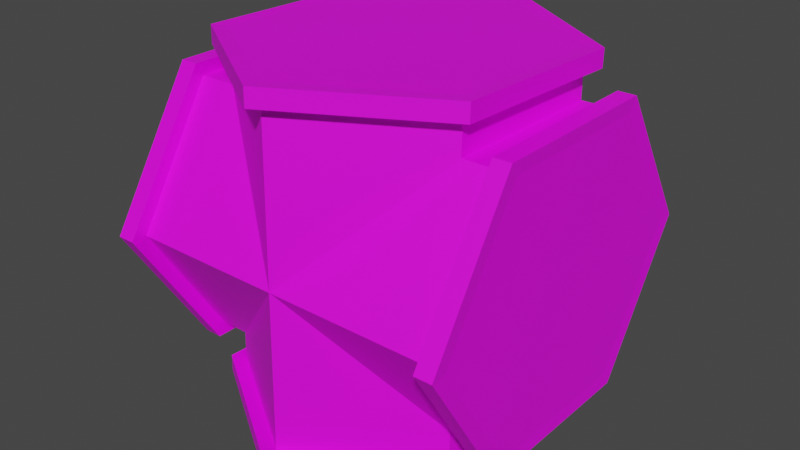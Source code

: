 # Source: pipe_4way_rimmed.blend  (saved by Blender 3.6.11; exported with 4.5.12 LTS)
import bpy
from mathutils import Matrix  # noqa: F401  (used for matrix-valued properties, if any)

bpy.ops.wm.read_factory_settings(use_empty=True)
scene = bpy.context.scene
scene.name = 'Scene'

# ---- collections
col_collection = bpy.data.collections.new('Collection'); scene.collection.children.link(col_collection)

# ---- images (referenced by path relative to the original .blend; pixels are not part of the script)
import os
ASSET_DIR = os.environ.get("B2B_ASSET_DIR", "")  # directory of the original .blend (textures are referenced by path, not embedded)
HERE = os.path.dirname(os.path.abspath(__file__))  # packed textures are extracted next to this script under _unpacked/

def load_image(name, relpath, width, height, colorspace="sRGB"):
    """Load a texture the original file referenced (path relative to the .blend, or extracted next to this script)."""
    p = next((c for c in (os.path.join(HERE, relpath), os.path.join(ASSET_DIR, relpath)) if relpath and os.path.exists(c)), "")
    if p:
        img = bpy.data.images.load(p, check_existing=True)
        img.name = name
    else:  # same state as the original file: an image datablock whose file is absent (Cycles renders it pink)
        img = bpy.data.images.new(name, width, height)
        img.source = "FILE"
        img.filepath = "//" + (relpath or name)
    img.colorspace_settings.name = colorspace
    return img
img_yellowrust_jpg = load_image('yellowrust.jpg', 'yellowrust.jpg', 1024, 1024, 'sRGB')

# ---- materials (node trees are filled in below, after node groups)
mat_material_001 = bpy.data.materials.new('Material.001')
mat_material_001.use_transparent_shadow = False

# ---- material node trees
mat_material_001.use_nodes = True; mat_material_001.node_tree.nodes.clear()
_N = mat_material_001.node_tree.nodes; _L = mat_material_001.node_tree.links
n0 = _N.new('ShaderNodeBsdfPrincipled'); n0.name = 'Principled BSDF'; n0.location = (10, 300)
n0.distribution = 'GGX'
n0.subsurface_method = 'RANDOM_WALK_SKIN'
n0.inputs[3].default_value = 1.45
n0.inputs[27].default_value = (0.0, 0.0, 0.0, 1.0)
n0.inputs[28].default_value = 1.0
n1 = _N.new('ShaderNodeOutputMaterial'); n1.name = 'Material Output'; n1.location = (300, 300)
n2 = _N.new('ShaderNodeTexImage'); n2.name = 'Image Texture'; n2.location = (-280, 280)
n2.image = img_yellowrust_jpg
_L.new(n0.outputs[0], n1.inputs[0])
_L.new(n2.outputs[0], n0.inputs[0])
n1.is_active_output = True

# ---- world
world_world = bpy.data.worlds.new('World'); scene.world = world_world
world_world.use_nodes = True; world_world.node_tree.nodes.clear()
_N = world_world.node_tree.nodes; _L = world_world.node_tree.links
n0 = _N.new('ShaderNodeOutputWorld'); n0.name = 'World Output'; n0.location = (300, 300)
n1 = _N.new('ShaderNodeBackground'); n1.name = 'Background'; n1.location = (10, 300)
n1.inputs[0].default_value = (0.05088, 0.05088, 0.05088, 1.0)
_L.new(n1.outputs[0], n0.inputs[0])
n0.is_active_output = True
world_world.color = (0.05088, 0.05088, 0.05088)
world_world.use_sun_shadow = False
world_world.sun_shadow_jitter_overblur = 0.0

# ---- meshes
me_cylinder = bpy.data.meshes.new('Cylinder')
me_cylinder.from_pydata([(0.4525, 0.4545, 3.17e-08), (0.4525, 0.2273, -0.3636), (0.4525, -0.2273, -0.3636), (0.4525, -0.4545, 3.17e-08), (0.4525, -0.2273, 0.3636), (0.4525, 0.2273, 0.3636), (0.4977, 0.2273, -0.3636), (0.4977, 0.4545, 3.604e-08), (0.4977, -0.2273, -0.3636), (0.4977, -0.4545, 3.604e-08), (0.4977, -0.2273, 0.3636), (0.4977, 0.2273, 0.3636), (0.4502, 0.25, -0.4), (0.4502, 0.5, 3.195e-08), (0.4502, -0.25, -0.4), (0.4502, -0.5, 3.195e-08), (0.4502, -0.25, 0.4), (0.4502, 0.25, 0.4), (0.5, 0.25, -0.4), (0.5, 0.5, 3.672e-08), (0.5, -0.25, -0.4), (0.5, -0.5, 3.672e-08), (0.5, -0.25, 0.4), (0.5, 0.25, 0.4), (0.0, 0.4545, 0.0), (0.0, 0.2273, -0.3636), (0.0, -0.2273, -0.3636), (0.0, -0.4545, 0.0), (0.0, -0.2273, 0.3636), (0.0, 0.2273, 0.3636), (-0.4525, 0.4545, 3.17e-08), (-0.4525, 0.2273, -0.3636), (-0.4525, -0.2273, -0.3636), (-0.4525, -0.4545, 3.17e-08), (-0.4525, -0.2273, 0.3636), (-0.4525, 0.2273, 0.3636), (-0.4977, 0.2273, -0.3636), (-0.4977, 0.4545, 3.604e-08), (-0.4977, -0.2273, -0.3636), (-0.4977, -0.4545, 3.604e-08), (-0.4977, -0.2273, 0.3636), (-0.4977, 0.2273, 0.3636), (-0.4502, 0.25, -0.4), (-0.4502, 0.5, 3.195e-08), (-0.4502, -0.25, -0.4), (-0.4502, -0.5, 3.195e-08), (-0.4502, -0.25, 0.4), (-0.4502, 0.25, 0.4), (-0.5, 0.25, -0.4), (-0.5, 0.5, 3.672e-08), (-0.5, -0.25, -0.4), (-0.5, -0.5, 3.672e-08), (-0.5, -0.25, 0.4), (-0.5, 0.25, 0.4), (0.01159, 0.4451, -0.4617), (-0.3577, 0.2272, -0.4572), (-0.3693, -0.2271, -0.448), (-0.01159, -0.4635, -0.4431), (0.3577, -0.2456, -0.4476), (0.3693, 0.2087, -0.4568), (-0.3577, 0.2263, -0.5025), (0.01159, 0.4442, -0.5069), (-0.3693, -0.228, -0.4932), (-0.01159, -0.4644, -0.4884), (0.3577, -0.2466, -0.4928), (0.3693, 0.2077, -0.5021), (-0.3935, 0.2509, -0.4554), (0.01275, 0.4906, -0.4603), (-0.4062, -0.2488, -0.4452), (-0.01274, -0.5089, -0.4399), (0.3935, -0.2692, -0.4448), (0.4062, 0.2305, -0.455), (-0.3935, 0.2499, -0.5052), (0.01275, 0.4895, -0.5101), (-0.4062, -0.2499, -0.495), (-0.01274, -0.5099, -0.4897), (0.3935, -0.2703, -0.4946), (0.4062, 0.2295, -0.5048), (0.01159, 0.4543, -0.009261), (-0.3577, 0.2364, -0.004822), (-0.3693, -0.2179, 0.004439), (-0.01159, -0.4543, 0.009261), (0.3577, -0.2364, 0.004822), (0.3693, 0.2179, -0.004439), (0.01159, 0.4635, 0.4431), (-0.3577, 0.2456, 0.4476), (-0.3693, -0.2087, 0.4568), (-0.01159, -0.4451, 0.4617), (0.3577, -0.2272, 0.4572), (0.3693, 0.2271, 0.448), (-0.3577, 0.2466, 0.4928), (0.01159, 0.4644, 0.4884), (-0.3693, -0.2077, 0.5021), (-0.01159, -0.4442, 0.5069), (0.3577, -0.2263, 0.5025), (0.3693, 0.228, 0.4932), (-0.3935, 0.2692, 0.4448), (0.01274, 0.5089, 0.4399), (-0.4062, -0.2305, 0.455), (-0.01275, -0.4906, 0.4603), (0.3935, -0.2509, 0.4554), (0.4062, 0.2488, 0.4452), (-0.3935, 0.2703, 0.4946), (0.01274, 0.5099, 0.4897), (-0.4062, -0.2295, 0.5048), (-0.01275, -0.4895, 0.5101), (0.3935, -0.2499, 0.5052), (0.4062, 0.2499, 0.495)], [], [(24, 0, 1, 25), (25, 1, 2, 26), (26, 2, 3, 27), (27, 3, 4, 28), (11, 7, 19, 23), (28, 4, 5, 29), (29, 5, 0, 24), (6, 7, 11, 10, 9, 8), (5, 4, 16, 17), (6, 8, 20, 18), (0, 5, 17, 13), (10, 11, 23, 22), (7, 6, 18, 19), (14, 12, 18, 20), (17, 16, 22, 23), (12, 13, 19, 18), (15, 14, 20, 21), (13, 17, 23, 19), (16, 15, 21, 22), (4, 3, 15, 16), (1, 0, 13, 12), (3, 2, 14, 15), (8, 9, 21, 20), (2, 1, 12, 14), (9, 10, 22, 21), (24, 25, 31, 30), (25, 26, 32, 31), (26, 27, 33, 32), (27, 28, 34, 33), (41, 53, 49, 37), (28, 29, 35, 34), (29, 24, 30, 35), (36, 38, 39, 40, 41, 37), (35, 47, 46, 34), (36, 48, 50, 38), (30, 43, 47, 35), (40, 52, 53, 41), (37, 49, 48, 36), (44, 50, 48, 42), (47, 53, 52, 46), (42, 48, 49, 43), (45, 51, 50, 44), (43, 49, 53, 47), (46, 52, 51, 45), (34, 46, 45, 33), (31, 42, 43, 30), (33, 45, 44, 32), (38, 50, 51, 39), (32, 44, 42, 31), (39, 51, 52, 40), (78, 54, 55, 79), (79, 55, 56, 80), (80, 56, 57, 81), (81, 57, 58, 82), (65, 61, 73, 77), (82, 58, 59, 83), (83, 59, 54, 78), (60, 61, 65, 64, 63, 62), (59, 58, 70, 71), (60, 62, 74, 72), (54, 59, 71, 67), (64, 65, 77, 76), (61, 60, 72, 73), (68, 66, 72, 74), (71, 70, 76, 77), (66, 67, 73, 72), (69, 68, 74, 75), (67, 71, 77, 73), (70, 69, 75, 76), (58, 57, 69, 70), (55, 54, 67, 66), (57, 56, 68, 69), (62, 63, 75, 74), (56, 55, 66, 68), (63, 64, 76, 75), (78, 79, 85, 84), (79, 80, 86, 85), (80, 81, 87, 86), (81, 82, 88, 87), (95, 107, 103, 91), (82, 83, 89, 88), (83, 78, 84, 89), (90, 92, 93, 94, 95, 91), (89, 101, 100, 88), (90, 102, 104, 92), (84, 97, 101, 89), (94, 106, 107, 95), (91, 103, 102, 90), (98, 104, 102, 96), (101, 107, 106, 100), (96, 102, 103, 97), (99, 105, 104, 98), (97, 103, 107, 101), (100, 106, 105, 99), (88, 100, 99, 87), (85, 96, 97, 84), (87, 99, 98, 86), (92, 104, 105, 93), (86, 98, 96, 85), (93, 105, 106, 94)])
_uv = me_cylinder.uv_layers.new(name='UVMap')
_uv.uv.foreach_set('vector', [0.4705, 0.1692, 0.622, 0.1692, 0.622, 0.3207, 0.4705, 0.3207, 0.4705, 0.3207, 0.622, 0.3207, 0.622, 0.4721, 0.4705, 0.4721, 0.4721, 0.4861, 0.6235, 0.4861, 0.6235, 0.6376, 0.4721, 0.6376, 0.4721, 0.6314, 0.6235, 0.6314, 0.6235, 0.7828, 0.4721, 0.7828, 0.4089, 0.1113, 0.4089, 0.2255, 0.399, 0.2312, 0.399, 0.1056, 0.4705, 0.7751, 0.622, 0.7751, 0.622, 0.9265, 0.4705, 0.9265, 0.4705, 0.01773, 0.622, 0.01773, 0.622, 0.1692, 0.4705, 0.1692, 0.8873, 0.2036, 0.8873, 0.2815, 0.8199, 0.3204, 0.7524, 0.2815, 0.7524, 0.2036, 0.8199, 0.1646, 0.3765, 0.8535, 0.3765, 0.7394, 0.3864, 0.7336, 0.3864, 0.8593, 0.4089, 0.3625, 0.4089, 0.4767, 0.399, 0.4824, 0.399, 0.3568, 0.3765, 0.2255, 0.3765, 0.1113, 0.3864, 0.1056, 0.3864, 0.2312, 0.4089, 0.7394, 0.4089, 0.8535, 0.399, 0.8593, 0.399, 0.7336, 0.4089, 0.2369, 0.4089, 0.3511, 0.399, 0.3568, 0.399, 0.2312, 0.3864, 0.4824, 0.3864, 0.3568, 0.399, 0.3568, 0.399, 0.4824, 0.3864, 0.8593, 0.3864, 0.7336, 0.399, 0.7336, 0.399, 0.8593, 0.3864, 0.3568, 0.3864, 0.2312, 0.399, 0.2312, 0.399, 0.3568, 0.3864, 0.608, 0.3864, 0.4824, 0.399, 0.4824, 0.399, 0.608, 0.3864, 0.2312, 0.3864, 0.1056, 0.399, 0.1056, 0.399, 0.2312, 0.3864, 0.7336, 0.3864, 0.608, 0.399, 0.608, 0.399, 0.7336, 0.3765, 0.7279, 0.3765, 0.6137, 0.3864, 0.608, 0.3864, 0.7336, 0.3765, 0.3511, 0.3765, 0.2369, 0.3864, 0.2312, 0.3864, 0.3568, 0.3765, 0.6023, 0.3765, 0.4881, 0.3864, 0.4824, 0.3864, 0.608, 0.4089, 0.4881, 0.4089, 0.6023, 0.399, 0.608, 0.399, 0.4824, 0.3765, 0.4767, 0.3765, 0.3625, 0.3864, 0.3568, 0.3864, 0.4824, 0.4089, 0.6137, 0.4089, 0.7279, 0.399, 0.7336, 0.399, 0.608, 0.4705, 0.1692, 0.4705, 0.3207, 0.3191, 0.3207, 0.3191, 0.1692, 0.4705, 0.3207, 0.4705, 0.4721, 0.3191, 0.4721, 0.3191, 0.3207, 0.4705, 0.4721, 0.4705, 0.6236, 0.3191, 0.6236, 0.3191, 0.4721, 0.4705, 0.6236, 0.4705, 0.7751, 0.3191, 0.7751, 0.3191, 0.6236, 0.929, 0.9195, 0.9177, 0.926, 0.9177, 0.7827, 0.929, 0.7892, 0.4705, 0.7751, 0.4705, 0.9265, 0.3191, 0.9265, 0.3191, 0.7751, 0.4705, 0.01773, 0.4705, 0.1692, 0.3191, 0.1692, 0.3191, 0.01773, 0.8199, 0.1645, 0.7524, 0.1255, 0.7524, 0.04764, 0.8199, 0.00869, 0.8873, 0.04764, 0.8873, 0.1255, 0.8921, 0.07267, 0.9034, 0.06616, 0.9034, 0.2095, 0.8921, 0.203, 0.929, 0.6329, 0.9177, 0.6394, 0.9177, 0.4961, 0.929, 0.5026, 0.8921, 0.7892, 0.9034, 0.7827, 0.9034, 0.926, 0.8921, 0.9195, 0.929, 0.203, 0.9177, 0.2095, 0.9177, 0.06616, 0.929, 0.07267, 0.929, 0.7762, 0.9177, 0.7827, 0.9177, 0.6394, 0.929, 0.6459, 0.9034, 0.4961, 0.9177, 0.4961, 0.9177, 0.6394, 0.9034, 0.6394, 0.9034, 0.06616, 0.9177, 0.06616, 0.9177, 0.2095, 0.9034, 0.2095, 0.9034, 0.6394, 0.9177, 0.6394, 0.9177, 0.7827, 0.9034, 0.7827, 0.9034, 0.3528, 0.9177, 0.3528, 0.9177, 0.4961, 0.9034, 0.4961, 0.9034, 0.7827, 0.9177, 0.7827, 0.9177, 0.926, 0.9034, 0.926, 0.9034, 0.2095, 0.9177, 0.2095, 0.9177, 0.3528, 0.9034, 0.3528, 0.8921, 0.216, 0.9034, 0.2095, 0.9034, 0.3528, 0.8921, 0.3463, 0.8921, 0.6459, 0.9034, 0.6394, 0.9034, 0.7827, 0.8921, 0.7762, 0.8921, 0.3593, 0.9034, 0.3528, 0.9034, 0.4961, 0.8921, 0.4896, 0.929, 0.4896, 0.9177, 0.4961, 0.9177, 0.3528, 0.929, 0.3593, 0.8921, 0.5026, 0.9034, 0.4961, 0.9034, 0.6394, 0.8921, 0.6329, 0.929, 0.3463, 0.9177, 0.3528, 0.9177, 0.2095, 0.929, 0.216, 0.7806, 0.3205, 0.9321, 0.3205, 0.9321, 0.472, 0.7806, 0.472, 0.4705, 0.3207, 0.622, 0.3207, 0.622, 0.4721, 0.4705, 0.4721, 0.5604, 0.2505, 0.7119, 0.2505, 0.7119, 0.4019, 0.5604, 0.4019, 0.641, 0.3802, 0.7925, 0.3802, 0.7925, 0.5317, 0.641, 0.5317, 0.4089, 0.1113, 0.4089, 0.2255, 0.399, 0.2312, 0.399, 0.1056, 0.4705, 0.7751, 0.622, 0.7751, 0.622, 0.9265, 0.4705, 0.9265, 0.7744, 0.1666, 0.9259, 0.1666, 0.9259, 0.3181, 0.7744, 0.3181, 0.8873, 0.2036, 0.8873, 0.2815, 0.8199, 0.3204, 0.7524, 0.2815, 0.7524, 0.2036, 0.8199, 0.1646, 0.3765, 0.8535, 0.3765, 0.7394, 0.3864, 0.7336, 0.3864, 0.8593, 0.4089, 0.3625, 0.4089, 0.4767, 0.399, 0.4824, 0.399, 0.3568, 0.3765, 0.2255, 0.3765, 0.1113, 0.3864, 0.1056, 0.3864, 0.2312, 0.4089, 0.7394, 0.4089, 0.8535, 0.399, 0.8593, 0.399, 0.7336, 0.4089, 0.2369, 0.4089, 0.3511, 0.399, 0.3568, 0.399, 0.2312, 0.3864, 0.4824, 0.3864, 0.3568, 0.399, 0.3568, 0.399, 0.4824, 0.3864, 0.8593, 0.3864, 0.7336, 0.399, 0.7336, 0.399, 0.8593, 0.3864, 0.3568, 0.3864, 0.2312, 0.399, 0.2312, 0.399, 0.3568, 0.3864, 0.608, 0.3864, 0.4824, 0.399, 0.4824, 0.399, 0.608, 0.3864, 0.2312, 0.3864, 0.1056, 0.399, 0.1056, 0.399, 0.2312, 0.3864, 0.7336, 0.3864, 0.608, 0.399, 0.608, 0.399, 0.7336, 0.3765, 0.7279, 0.3765, 0.6137, 0.3864, 0.608, 0.3864, 0.7336, 0.3765, 0.3511, 0.3765, 0.2369, 0.3864, 0.2312, 0.3864, 0.3568, 0.3765, 0.6023, 0.3765, 0.4881, 0.3864, 0.4824, 0.3864, 0.608, 0.4089, 0.4881, 0.4089, 0.6023, 0.399, 0.608, 0.399, 0.4824, 0.3765, 0.4767, 0.3765, 0.3625, 0.3864, 0.3568, 0.3864, 0.4824, 0.4089, 0.6137, 0.4089, 0.7279, 0.399, 0.7336, 0.399, 0.608, 0.5001, 0.2, 0.5001, 0.3514, 0.3486, 0.3514, 0.3486, 0.2, 0.4705, 0.3207, 0.4705, 0.4721, 0.3191, 0.4721, 0.3191, 0.3207, 0.5207, 0.3491, 0.5207, 0.5006, 0.3692, 0.5006, 0.3692, 0.3491, 0.4812, 0.7051, 0.4812, 0.8566, 0.3297, 0.8566, 0.3297, 0.7051, 0.929, 0.9195, 0.9177, 0.926, 0.9177, 0.7827, 0.929, 0.7892, 0.4705, 0.7751, 0.4705, 0.9265, 0.3191, 0.9265, 0.3191, 0.7751, 0.4705, 0.01773, 0.4705, 0.1692, 0.3191, 0.1692, 0.3191, 0.01773, 0.8199, 0.1645, 0.7524, 0.1255, 0.7524, 0.04764, 0.8199, 0.00869, 0.8873, 0.04764, 0.8873, 0.1255, 0.8921, 0.07267, 0.9034, 0.06616, 0.9034, 0.2095, 0.8921, 0.203, 0.929, 0.6329, 0.9177, 0.6394, 0.9177, 0.4961, 0.929, 0.5026, 0.8921, 0.7892, 0.9034, 0.7827, 0.9034, 0.926, 0.8921, 0.9195, 0.929, 0.203, 0.9177, 0.2095, 0.9177, 0.06616, 0.929, 0.07267, 0.929, 0.7762, 0.9177, 0.7827, 0.9177, 0.6394, 0.929, 0.6459, 0.9034, 0.4961, 0.9177, 0.4961, 0.9177, 0.6394, 0.9034, 0.6394, 0.9034, 0.06616, 0.9177, 0.06616, 0.9177, 0.2095, 0.9034, 0.2095, 0.9034, 0.6394, 0.9177, 0.6394, 0.9177, 0.7827, 0.9034, 0.7827, 0.9034, 0.3528, 0.9177, 0.3528, 0.9177, 0.4961, 0.9034, 0.4961, 0.9034, 0.7827, 0.9177, 0.7827, 0.9177, 0.926, 0.9034, 0.926, 0.9034, 0.2095, 0.9177, 0.2095, 0.9177, 0.3528, 0.9034, 0.3528, 0.8921, 0.216, 0.9034, 0.2095, 0.9034, 0.3528, 0.8921, 0.3463, 0.8921, 0.6459, 0.9034, 0.6394, 0.9034, 0.7827, 0.8921, 0.7762, 0.8921, 0.3593, 0.9034, 0.3528, 0.9034, 0.4961, 0.8921, 0.4896, 0.929, 0.4896, 0.9177, 0.4961, 0.9177, 0.3528, 0.929, 0.3593, 0.8921, 0.5026, 0.9034, 0.4961, 0.9034, 0.6394, 0.8921, 0.6329, 0.929, 0.3463, 0.9177, 0.3528, 0.9177, 0.2095, 0.929, 0.216])
me_cylinder.materials.append(mat_material_001)
me_cylinder.update()

# ---- objects
ob_cylinder = bpy.data.objects.new('Cylinder', me_cylinder)

# ---- transforms, parenting, visibility, modifiers, constraints
ob_cylinder.location = (0.0, 0.0, 0.0)

# ---- collection membership
col_collection.objects.link(ob_cylinder)

# ---- scene / render settings (as saved in the file)
scene.frame_start = 1; scene.frame_end = 250; scene.frame_set(86)
scene.render.engine = 'BLENDER_EEVEE_NEXT'
scene.cycles.sampling_pattern = 'TABULATED_SOBOL'
scene.view_settings.view_transform = 'Filmic'
bpy.context.view_layer.update()

# ---- added for rendering (the .blend has no active camera and no usable light): camera, sun
cam_auto = bpy.data.cameras.new('AutoCamera')
cam_auto.lens = 50.0
cam_auto.sensor_width = 36.0
cam_auto.clip_end = 1000.0
ob_auto_camera = bpy.data.objects.new('AutoCamera', cam_auto)
scene.collection.objects.link(ob_auto_camera)
ob_auto_camera.location = (1.62398, -1.94878, 1.29918)
ob_auto_camera.rotation_euler = (1.09748, -7.21219e-08, 0.694738)
scene.camera = ob_auto_camera
light_auto_sun = bpy.data.lights.new('AutoSun', 'SUN')
light_auto_sun.energy = 3.0
light_auto_sun.angle = 0.0523599
ob_auto_sun = bpy.data.objects.new('AutoSun', light_auto_sun)
scene.collection.objects.link(ob_auto_sun)
ob_auto_sun.rotation_euler = (0.872665, 0.174533, 0.523599)
bpy.context.view_layer.update()
